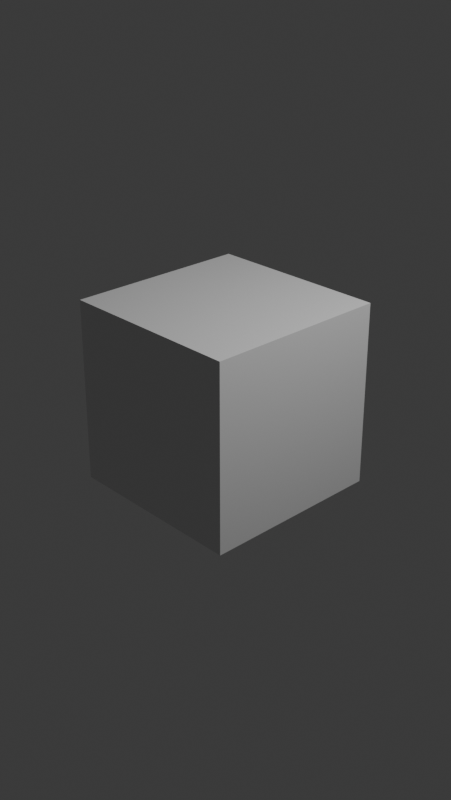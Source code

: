 # Source: vertical_video.blend  (saved by Blender 5.3.31; exported with 4.5.12 LTS)
import bpy
from mathutils import Matrix  # noqa: F401  (used for matrix-valued properties, if any)

bpy.ops.wm.read_factory_settings(use_empty=True)
scene = bpy.context.scene
scene.name = 'Scene'

# ---- collections
col_collection = bpy.data.collections.new('Collection'); scene.collection.children.link(col_collection)

# ---- materials (node trees are filled in below, after node groups)
mat_material = bpy.data.materials.new('Material')
mat_material.alpha_threshold = 0.0
mat_material.use_backface_culling_lightprobe_volume = False
mat_material.roughness = 0.5
mat_material.line_color = (0.0, 0.0, 0.0, 1.0)

# ---- material node trees
mat_material.use_nodes = True; mat_material.node_tree.nodes.clear()
_N = mat_material.node_tree.nodes; _L = mat_material.node_tree.links
n0 = _N.new('ShaderNodeOutputMaterial'); n0.name = 'Material Output'; n0.location = (200, 100)
n1 = _N.new('ShaderNodeBsdfPrincipled'); n1.name = 'Principled BSDF'; n1.location = (-200, 100)
n1.inputs[10].default_value = 0.005
_L.new(n1.outputs[0], n0.inputs[0])
n0.is_active_output = True

# ---- world
world_world = bpy.data.worlds.new('World'); scene.world = world_world
world_world.use_nodes = True; world_world.node_tree.nodes.clear()
_N = world_world.node_tree.nodes; _L = world_world.node_tree.links
n0 = _N.new('ShaderNodeOutputWorld'); n0.name = 'World Output'; n0.location = (200, 100)
n1 = _N.new('ShaderNodeBackground'); n1.name = 'Background'; n1.location = (-200, 100)
n1.inputs[0].default_value = (0.05088, 0.05088, 0.05088, 1.0)
_L.new(n1.outputs[0], n0.inputs[0])
n0.is_active_output = True
world_world.color = (0.05088, 0.05088, 0.05088)
world_world.sun_shadow_jitter_overblur = 0.0

# ---- cameras
cam_camera = bpy.data.cameras.new('Camera')
cam_camera.clip_end = 100.0
cam_camera.ortho_scale = 7.314

# ---- lights
light_light = bpy.data.lights.new('Light', 'POINT')
light_light.energy = 1000.0
light_light.shadow_soft_size = 0.1

# ---- meshes
me_cube = bpy.data.meshes.new('Cube')
me_cube.from_pydata([(1.0, 1.0, 1.0), (1.0, 1.0, -1.0), (1.0, -1.0, 1.0), (1.0, -1.0, -1.0), (-1.0, 1.0, 1.0), (-1.0, 1.0, -1.0), (-1.0, -1.0, 1.0), (-1.0, -1.0, -1.0)], [], [(0, 4, 6, 2), (3, 2, 6, 7), (7, 6, 4, 5), (5, 1, 3, 7), (1, 0, 2, 3), (5, 4, 0, 1)])
_uv = me_cube.uv_layers.new(name='UVMap')
_uv.uv.foreach_set('vector', [0.625, 0.5, 0.875, 0.5, 0.875, 0.75, 0.625, 0.75, 0.375, 0.75, 0.625, 0.75, 0.625, 1.0, 0.375, 1.0, 0.375, 0.0, 0.625, 0.0, 0.625, 0.25, 0.375, 0.25, 0.125, 0.5, 0.375, 0.5, 0.375, 0.75, 0.125, 0.75, 0.375, 0.5, 0.625, 0.5, 0.625, 0.75, 0.375, 0.75, 0.375, 0.25, 0.625, 0.25, 0.625, 0.5, 0.375, 0.5])
me_cube.materials.append(mat_material)
me_cube.update()

# ---- objects
ob_cube = bpy.data.objects.new('Cube', me_cube)
ob_light = bpy.data.objects.new('Light', light_light)
ob_camera = bpy.data.objects.new('Camera', cam_camera)

# ---- transforms, parenting, visibility, modifiers, constraints
ob_cube.location = (0.0, 0.0, 0.0)
ob_cube.lock_rotations_4d = False
ob_cube.empty_display_type = 'ARROWS'
ob_cube.lineart.crease_threshold = 0.0
ob_light.location = (4.076, 1.005, 5.904)
ob_light.rotation_euler = (0.6503, 0.05522, 1.866)
ob_light.lock_rotations_4d = False
ob_light.empty_display_type = 'ARROWS'
ob_light.color = (0.0, 0.0, 0.0, 0.0)
ob_light.lineart.crease_threshold = 0.0
ob_camera.location = (7.359, -6.926, 4.958)
ob_camera.rotation_euler = (1.109, 0.0, 0.8149)
ob_camera.lock_rotations_4d = False
ob_camera.empty_display_type = 'ARROWS'
ob_camera.color = (0.0, 0.0, 0.0, 0.0)
ob_camera.display_type = 'WIRE'
ob_camera.lineart.crease_threshold = 0.0

# ---- collection membership
col_collection.objects.link(ob_cube)
col_collection.objects.link(ob_light)
col_collection.objects.link(ob_camera)

# ---- scene / render settings (as saved in the file)
scene.camera = ob_camera
scene.frame_start = 1; scene.frame_end = 719; scene.frame_set(1)
scene.render.engine = 'BLENDER_EEVEE_NEXT'
scene.render.image_settings.file_format = 'FFMPEG'
scene.render.image_settings.color_mode = 'RGB'
scene.render.resolution_x = 406
scene.render.resolution_y = 720
scene.render.bake_bias = 0.0
scene.render.bake_samples = 0
scene.render.compositor_device = 'GPU'
scene.eevee.use_volume_custom_range = False
scene.eevee.fast_gi_thickness_near = 0.1
scene.eevee.fast_gi_thickness_far = 0.0
scene.eevee.ray_tracing_options.screen_trace_thickness = 0.1
bpy.context.view_layer.update()
